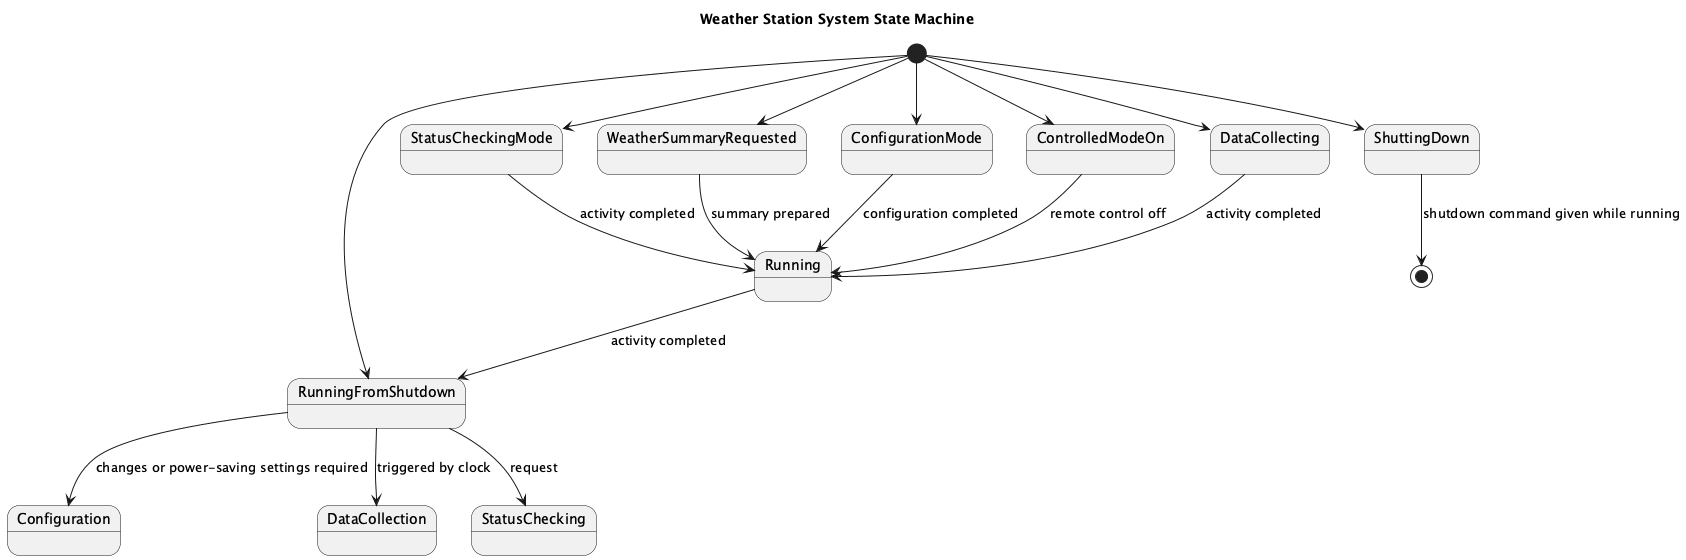

The diagram above was rendered by PlantUML. Its source (embedded in the PNG):
@startuml
title Weather Station System State Machine

[*] --> RunningFromShutdown
state RunningFromShutdown
RunningFromShutdown --> Configuration : changes or power-saving settings required
RunningFromShutdown --> DataCollection : triggered by clock
RunningFromShutdown --> StatusChecking : request
Running --> RunningFromShutdown : activity completed

[*] --> ConfigurationMode
state ConfigurationMode
ConfigurationMode --> Running : configuration completed

[*] --> DataCollecting
state DataCollecting
DataCollecting --> Running : activity completed

[*] --> StatusCheckingMode
state StatusCheckingMode
StatusCheckingMode --> Running : activity completed

[*] --> WeatherSummaryRequested
state WeatherSummaryRequested
WeatherSummaryRequested --> Running : summary prepared

[*] --> ShuttingDown
state ShuttingDown
ShuttingDown --> [*] : shutdown command given while running

[*] --> ControlledModeOn
state ControlledModeOn
ControlledModeOn --> Running : remote control off
@enduml